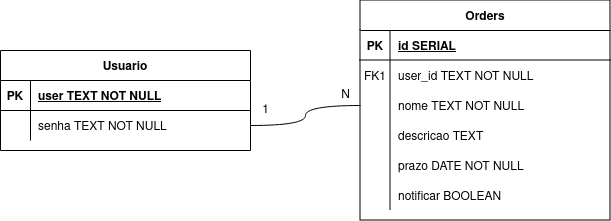

The diagram above was exported from draw.io. Its source (the exported page's mxGraphModel, read from the mxfile embedded in the PNG):
<mxGraphModel dx="804" dy="483" grid="1" gridSize="10" guides="1" tooltips="1" connect="1" arrows="1" fold="1" page="1" pageScale="1" pageWidth="850" pageHeight="1100" math="0" shadow="0" extFonts="Permanent Marker^https://fonts.googleapis.com/css?family=Permanent+Marker">
  <root>
    <mxCell id="0" />
    <mxCell id="1" parent="0" />
    <mxCell id="C-vyLk0tnHw3VtMMgP7b-2" value="Orders" style="shape=table;startSize=30;container=1;collapsible=1;childLayout=tableLayout;fixedRows=1;rowLines=0;fontStyle=1;align=center;resizeLast=1;" parent="1" vertex="1">
      <mxGeometry x="480" y="70" width="250" height="220" as="geometry" />
    </mxCell>
    <mxCell id="C-vyLk0tnHw3VtMMgP7b-3" value="" style="shape=partialRectangle;collapsible=0;dropTarget=0;pointerEvents=0;fillColor=none;points=[[0,0.5],[1,0.5]];portConstraint=eastwest;top=0;left=0;right=0;bottom=1;" parent="C-vyLk0tnHw3VtMMgP7b-2" vertex="1">
      <mxGeometry y="30" width="250" height="30" as="geometry" />
    </mxCell>
    <mxCell id="C-vyLk0tnHw3VtMMgP7b-4" value="PK" style="shape=partialRectangle;overflow=hidden;connectable=0;fillColor=none;top=0;left=0;bottom=0;right=0;fontStyle=1;" parent="C-vyLk0tnHw3VtMMgP7b-3" vertex="1">
      <mxGeometry width="30" height="30" as="geometry">
        <mxRectangle width="30" height="30" as="alternateBounds" />
      </mxGeometry>
    </mxCell>
    <mxCell id="C-vyLk0tnHw3VtMMgP7b-5" value="id SERIAL " style="shape=partialRectangle;overflow=hidden;connectable=0;fillColor=none;top=0;left=0;bottom=0;right=0;align=left;spacingLeft=6;fontStyle=5;" parent="C-vyLk0tnHw3VtMMgP7b-3" vertex="1">
      <mxGeometry x="30" width="220" height="30" as="geometry">
        <mxRectangle width="220" height="30" as="alternateBounds" />
      </mxGeometry>
    </mxCell>
    <mxCell id="C-vyLk0tnHw3VtMMgP7b-6" value="" style="shape=partialRectangle;collapsible=0;dropTarget=0;pointerEvents=0;fillColor=none;points=[[0,0.5],[1,0.5]];portConstraint=eastwest;top=0;left=0;right=0;bottom=0;" parent="C-vyLk0tnHw3VtMMgP7b-2" vertex="1">
      <mxGeometry y="60" width="250" height="30" as="geometry" />
    </mxCell>
    <mxCell id="C-vyLk0tnHw3VtMMgP7b-7" value="FK1" style="shape=partialRectangle;overflow=hidden;connectable=0;fillColor=none;top=0;left=0;bottom=0;right=0;" parent="C-vyLk0tnHw3VtMMgP7b-6" vertex="1">
      <mxGeometry width="30" height="30" as="geometry">
        <mxRectangle width="30" height="30" as="alternateBounds" />
      </mxGeometry>
    </mxCell>
    <mxCell id="C-vyLk0tnHw3VtMMgP7b-8" value="user_id TEXT NOT NULL" style="shape=partialRectangle;overflow=hidden;connectable=0;fillColor=none;top=0;left=0;bottom=0;right=0;align=left;spacingLeft=6;" parent="C-vyLk0tnHw3VtMMgP7b-6" vertex="1">
      <mxGeometry x="30" width="220" height="30" as="geometry">
        <mxRectangle width="220" height="30" as="alternateBounds" />
      </mxGeometry>
    </mxCell>
    <mxCell id="WK_cKZU1EHZPtB5f0q7N-3" value="" style="shape=partialRectangle;collapsible=0;dropTarget=0;pointerEvents=0;fillColor=none;points=[[0,0.5],[1,0.5]];portConstraint=eastwest;top=0;left=0;right=0;bottom=0;" vertex="1" parent="C-vyLk0tnHw3VtMMgP7b-2">
      <mxGeometry y="90" width="250" height="30" as="geometry" />
    </mxCell>
    <mxCell id="WK_cKZU1EHZPtB5f0q7N-4" value="" style="shape=partialRectangle;overflow=hidden;connectable=0;fillColor=none;top=0;left=0;bottom=0;right=0;" vertex="1" parent="WK_cKZU1EHZPtB5f0q7N-3">
      <mxGeometry width="30" height="30" as="geometry">
        <mxRectangle width="30" height="30" as="alternateBounds" />
      </mxGeometry>
    </mxCell>
    <mxCell id="WK_cKZU1EHZPtB5f0q7N-5" value="nome TEXT NOT NULL" style="shape=partialRectangle;overflow=hidden;connectable=0;fillColor=none;top=0;left=0;bottom=0;right=0;align=left;spacingLeft=6;" vertex="1" parent="WK_cKZU1EHZPtB5f0q7N-3">
      <mxGeometry x="30" width="220" height="30" as="geometry">
        <mxRectangle width="220" height="30" as="alternateBounds" />
      </mxGeometry>
    </mxCell>
    <mxCell id="WK_cKZU1EHZPtB5f0q7N-6" value="" style="shape=partialRectangle;collapsible=0;dropTarget=0;pointerEvents=0;fillColor=none;points=[[0,0.5],[1,0.5]];portConstraint=eastwest;top=0;left=0;right=0;bottom=0;" vertex="1" parent="C-vyLk0tnHw3VtMMgP7b-2">
      <mxGeometry y="120" width="250" height="30" as="geometry" />
    </mxCell>
    <mxCell id="WK_cKZU1EHZPtB5f0q7N-7" value="" style="shape=partialRectangle;overflow=hidden;connectable=0;fillColor=none;top=0;left=0;bottom=0;right=0;" vertex="1" parent="WK_cKZU1EHZPtB5f0q7N-6">
      <mxGeometry width="30" height="30" as="geometry">
        <mxRectangle width="30" height="30" as="alternateBounds" />
      </mxGeometry>
    </mxCell>
    <mxCell id="WK_cKZU1EHZPtB5f0q7N-8" value="descricao TEXT" style="shape=partialRectangle;overflow=hidden;connectable=0;fillColor=none;top=0;left=0;bottom=0;right=0;align=left;spacingLeft=6;" vertex="1" parent="WK_cKZU1EHZPtB5f0q7N-6">
      <mxGeometry x="30" width="220" height="30" as="geometry">
        <mxRectangle width="220" height="30" as="alternateBounds" />
      </mxGeometry>
    </mxCell>
    <mxCell id="WK_cKZU1EHZPtB5f0q7N-9" value="" style="shape=partialRectangle;collapsible=0;dropTarget=0;pointerEvents=0;fillColor=none;points=[[0,0.5],[1,0.5]];portConstraint=eastwest;top=0;left=0;right=0;bottom=0;" vertex="1" parent="C-vyLk0tnHw3VtMMgP7b-2">
      <mxGeometry y="150" width="250" height="30" as="geometry" />
    </mxCell>
    <mxCell id="WK_cKZU1EHZPtB5f0q7N-10" value="" style="shape=partialRectangle;overflow=hidden;connectable=0;fillColor=none;top=0;left=0;bottom=0;right=0;" vertex="1" parent="WK_cKZU1EHZPtB5f0q7N-9">
      <mxGeometry width="30" height="30" as="geometry">
        <mxRectangle width="30" height="30" as="alternateBounds" />
      </mxGeometry>
    </mxCell>
    <mxCell id="WK_cKZU1EHZPtB5f0q7N-11" value="prazo DATE NOT NULL" style="shape=partialRectangle;overflow=hidden;connectable=0;fillColor=none;top=0;left=0;bottom=0;right=0;align=left;spacingLeft=6;" vertex="1" parent="WK_cKZU1EHZPtB5f0q7N-9">
      <mxGeometry x="30" width="220" height="30" as="geometry">
        <mxRectangle width="220" height="30" as="alternateBounds" />
      </mxGeometry>
    </mxCell>
    <mxCell id="C-vyLk0tnHw3VtMMgP7b-9" value="" style="shape=partialRectangle;collapsible=0;dropTarget=0;pointerEvents=0;fillColor=none;points=[[0,0.5],[1,0.5]];portConstraint=eastwest;top=0;left=0;right=0;bottom=0;" parent="C-vyLk0tnHw3VtMMgP7b-2" vertex="1">
      <mxGeometry y="180" width="250" height="30" as="geometry" />
    </mxCell>
    <mxCell id="C-vyLk0tnHw3VtMMgP7b-10" value="" style="shape=partialRectangle;overflow=hidden;connectable=0;fillColor=none;top=0;left=0;bottom=0;right=0;" parent="C-vyLk0tnHw3VtMMgP7b-9" vertex="1">
      <mxGeometry width="30" height="30" as="geometry">
        <mxRectangle width="30" height="30" as="alternateBounds" />
      </mxGeometry>
    </mxCell>
    <mxCell id="C-vyLk0tnHw3VtMMgP7b-11" value="notificar BOOLEAN" style="shape=partialRectangle;overflow=hidden;connectable=0;fillColor=none;top=0;left=0;bottom=0;right=0;align=left;spacingLeft=6;" parent="C-vyLk0tnHw3VtMMgP7b-9" vertex="1">
      <mxGeometry x="30" width="220" height="30" as="geometry">
        <mxRectangle width="220" height="30" as="alternateBounds" />
      </mxGeometry>
    </mxCell>
    <mxCell id="C-vyLk0tnHw3VtMMgP7b-23" value="Usuario" style="shape=table;startSize=30;container=1;collapsible=1;childLayout=tableLayout;fixedRows=1;rowLines=0;fontStyle=1;align=center;resizeLast=1;" parent="1" vertex="1">
      <mxGeometry x="120" y="120" width="250" height="100" as="geometry" />
    </mxCell>
    <mxCell id="C-vyLk0tnHw3VtMMgP7b-24" value="" style="shape=partialRectangle;collapsible=0;dropTarget=0;pointerEvents=0;fillColor=none;points=[[0,0.5],[1,0.5]];portConstraint=eastwest;top=0;left=0;right=0;bottom=1;" parent="C-vyLk0tnHw3VtMMgP7b-23" vertex="1">
      <mxGeometry y="30" width="250" height="30" as="geometry" />
    </mxCell>
    <mxCell id="C-vyLk0tnHw3VtMMgP7b-25" value="PK" style="shape=partialRectangle;overflow=hidden;connectable=0;fillColor=none;top=0;left=0;bottom=0;right=0;fontStyle=1;" parent="C-vyLk0tnHw3VtMMgP7b-24" vertex="1">
      <mxGeometry width="30" height="30" as="geometry">
        <mxRectangle width="30" height="30" as="alternateBounds" />
      </mxGeometry>
    </mxCell>
    <mxCell id="C-vyLk0tnHw3VtMMgP7b-26" value="user TEXT NOT NULL " style="shape=partialRectangle;overflow=hidden;connectable=0;fillColor=none;top=0;left=0;bottom=0;right=0;align=left;spacingLeft=6;fontStyle=5;" parent="C-vyLk0tnHw3VtMMgP7b-24" vertex="1">
      <mxGeometry x="30" width="220" height="30" as="geometry">
        <mxRectangle width="220" height="30" as="alternateBounds" />
      </mxGeometry>
    </mxCell>
    <mxCell id="C-vyLk0tnHw3VtMMgP7b-27" value="" style="shape=partialRectangle;collapsible=0;dropTarget=0;pointerEvents=0;fillColor=none;points=[[0,0.5],[1,0.5]];portConstraint=eastwest;top=0;left=0;right=0;bottom=0;" parent="C-vyLk0tnHw3VtMMgP7b-23" vertex="1">
      <mxGeometry y="60" width="250" height="30" as="geometry" />
    </mxCell>
    <mxCell id="C-vyLk0tnHw3VtMMgP7b-28" value="" style="shape=partialRectangle;overflow=hidden;connectable=0;fillColor=none;top=0;left=0;bottom=0;right=0;" parent="C-vyLk0tnHw3VtMMgP7b-27" vertex="1">
      <mxGeometry width="30" height="30" as="geometry">
        <mxRectangle width="30" height="30" as="alternateBounds" />
      </mxGeometry>
    </mxCell>
    <mxCell id="C-vyLk0tnHw3VtMMgP7b-29" value="senha TEXT NOT NULL" style="shape=partialRectangle;overflow=hidden;connectable=0;fillColor=none;top=0;left=0;bottom=0;right=0;align=left;spacingLeft=6;" parent="C-vyLk0tnHw3VtMMgP7b-27" vertex="1">
      <mxGeometry x="30" width="220" height="30" as="geometry">
        <mxRectangle width="220" height="30" as="alternateBounds" />
      </mxGeometry>
    </mxCell>
    <mxCell id="WK_cKZU1EHZPtB5f0q7N-12" value="" style="edgeStyle=orthogonalEdgeStyle;rounded=0;orthogonalLoop=1;jettySize=auto;html=1;endArrow=none;endFill=0;curved=1;" edge="1" parent="1" source="WK_cKZU1EHZPtB5f0q7N-3" target="C-vyLk0tnHw3VtMMgP7b-27">
      <mxGeometry relative="1" as="geometry" />
    </mxCell>
    <mxCell id="WK_cKZU1EHZPtB5f0q7N-13" value="1" style="text;html=1;align=center;verticalAlign=middle;resizable=0;points=[];autosize=1;strokeColor=none;fillColor=none;" vertex="1" parent="1">
      <mxGeometry x="370" y="165" width="30" height="30" as="geometry" />
    </mxCell>
    <mxCell id="WK_cKZU1EHZPtB5f0q7N-14" value="N" style="text;html=1;align=center;verticalAlign=middle;resizable=0;points=[];autosize=1;strokeColor=none;fillColor=none;" vertex="1" parent="1">
      <mxGeometry x="450" y="150" width="30" height="30" as="geometry" />
    </mxCell>
  </root>
</mxGraphModel>